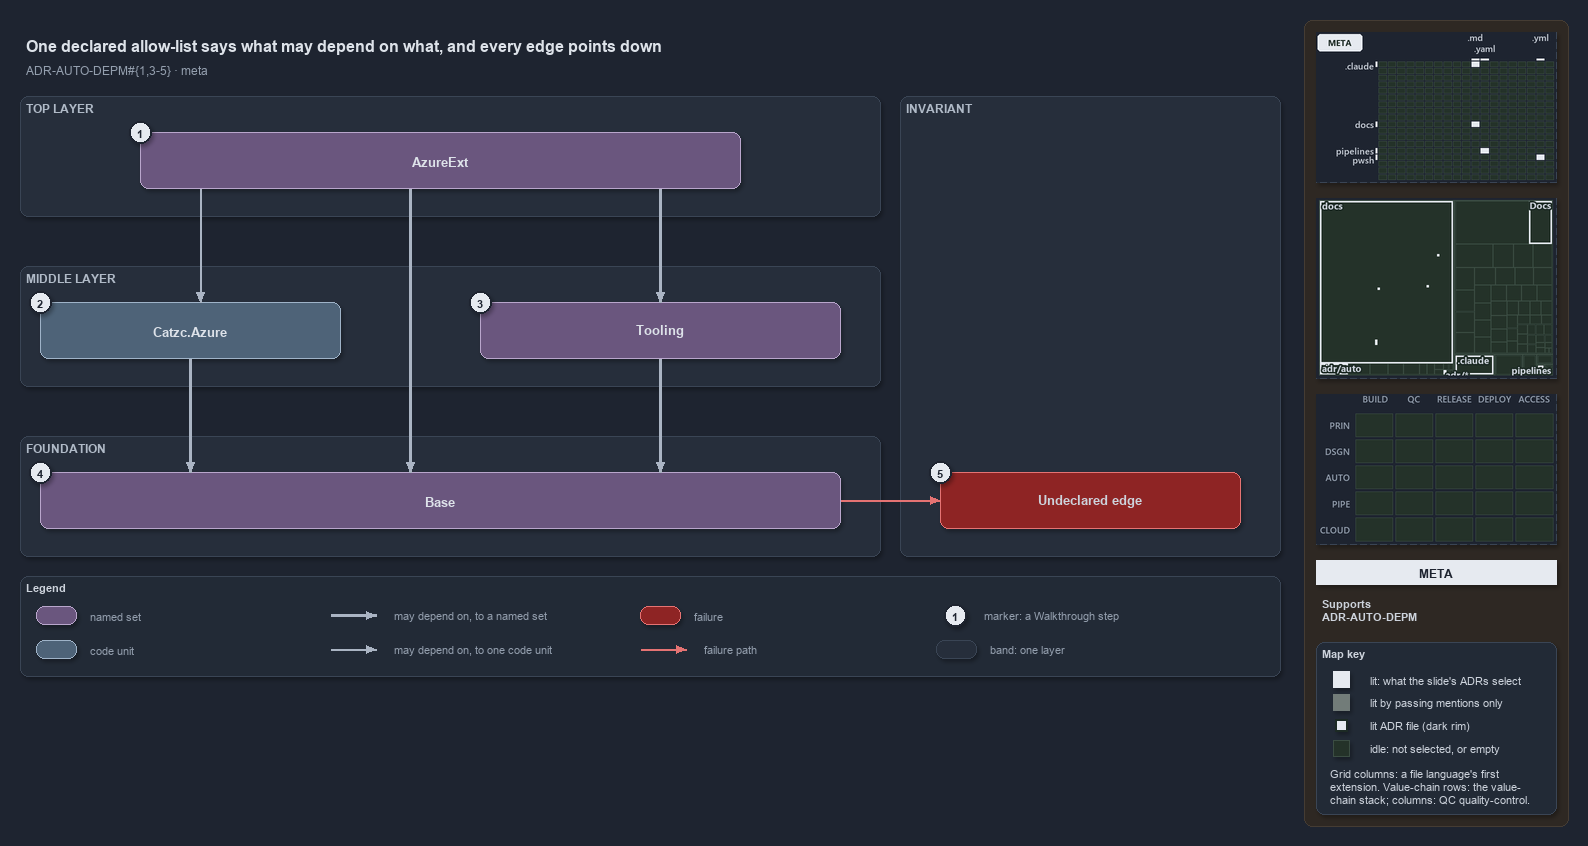

The diagram above was exported from draw.io. Its source (the exported page's mxGraphModel, read from the mxfile embedded in the PNG):
<mxGraphModel dx="1024" dy="768" grid="0" gridSize="10" guides="1" tooltips="1" connect="1" arrows="1" fold="1" page="1" pageScale="1" pageWidth="1572" pageHeight="700" background="#1E2430" math="0" shadow="1">
  <root>
    <mxCell id="0" />
    <mxCell id="1" parent="0" />
    <mxCell id="sidebar-bg" value="" style="rounded=1;arcSize=2;html=1;fillColor=#2E2823;strokeColor=#453C33;shadow=0;" vertex="1" parent="1">
      <mxGeometry x="1304" y="4" width="264" height="806" as="geometry" />
    </mxCell>
    <mxCell id="title" value="One declared allow-list says what may depend on what, and every edge points down" style="text;html=1;align=left;verticalAlign=middle;fontSize=16;fontStyle=1;fontColor=#DDE2E9;" vertex="1" parent="1">
      <mxGeometry x="20" y="14" width="1260" height="30" as="geometry" />
    </mxCell>
    <mxCell id="subtitle" value="ADR-AUTO-DEPM#{1,3-5} &amp;#183; meta" style="text;html=1;align=left;verticalAlign=middle;fontSize=12;fontColor=#949FAE;" vertex="1" parent="1">
      <mxGeometry x="20" y="44" width="1240" height="20" as="geometry" />
    </mxCell>
    <mxCell id="band-top" value="TOP LAYER" style="rounded=1;html=1;arcSize=3;fillColor=#262E3B;strokeColor=#3A4555;verticalAlign=top;align=left;spacingLeft=8;fontStyle=1;fontSize=12;fontColor=#B0BAC7;" vertex="1" parent="1">
      <mxGeometry x="20" y="80" width="860" height="120" as="geometry" />
    </mxCell>
    <mxCell id="band-middle" value="MIDDLE LAYER" style="rounded=1;html=1;arcSize=3;fillColor=#262E3B;strokeColor=#3A4555;verticalAlign=top;align=left;spacingLeft=8;fontStyle=1;fontSize=12;fontColor=#B0BAC7;" vertex="1" parent="1">
      <mxGeometry x="20" y="250" width="860" height="120" as="geometry" />
    </mxCell>
    <mxCell id="band-foundation" value="FOUNDATION" style="rounded=1;html=1;arcSize=3;fillColor=#262E3B;strokeColor=#3A4555;verticalAlign=top;align=left;spacingLeft=8;fontStyle=1;fontSize=12;fontColor=#B0BAC7;" vertex="1" parent="1">
      <mxGeometry x="20" y="420" width="860" height="120" as="geometry" />
    </mxCell>
    <mxCell id="band-rule" value="INVARIANT" style="rounded=1;html=1;arcSize=3;fillColor=#262E3B;strokeColor=#3A4555;verticalAlign=top;align=left;spacingLeft=8;fontStyle=1;fontSize=12;fontColor=#B0BAC7;" vertex="1" parent="1">
      <mxGeometry x="900" y="80" width="380" height="460" as="geometry" />
    </mxCell>
    <mxCell id="g-azureext" value="&lt;b&gt;AzureExt&lt;/b&gt;" style="rounded=1;whiteSpace=wrap;html=1;arcSize=20;fillColor=#6A567E;strokeColor=#B9A6CC;fontSize=13;fontColor=#DDE2E9;" vertex="1" parent="1">
      <mxGeometry x="140" y="116" width="600" height="56" as="geometry" />
    </mxCell>
    <mxCell id="m-azure" value="&lt;b&gt;Catzc.Azure&lt;/b&gt;" style="rounded=1;whiteSpace=wrap;html=1;arcSize=20;fillColor=#4E6378;strokeColor=#9FB3C8;fontSize=13;fontColor=#DDE2E9;" vertex="1" parent="1">
      <mxGeometry x="40" y="286" width="300" height="56" as="geometry" />
    </mxCell>
    <mxCell id="g-tooling" value="&lt;b&gt;Tooling&lt;/b&gt;" style="rounded=1;whiteSpace=wrap;html=1;arcSize=20;fillColor=#6A567E;strokeColor=#B9A6CC;fontSize=13;fontColor=#DDE2E9;" vertex="1" parent="1">
      <mxGeometry x="480" y="286" width="360" height="56" as="geometry" />
    </mxCell>
    <mxCell id="g-base" value="&lt;b&gt;Base&lt;/b&gt;" style="rounded=1;whiteSpace=wrap;html=1;arcSize=20;fillColor=#6A567E;strokeColor=#B9A6CC;fontSize=13;fontColor=#DDE2E9;" vertex="1" parent="1">
      <mxGeometry x="40" y="456" width="800" height="56" as="geometry" />
    </mxCell>
    <mxCell id="f-undeclared" value="&lt;b&gt;Undeclared edge&lt;/b&gt;" style="rounded=1;whiteSpace=wrap;html=1;arcSize=20;fillColor=#8E2424;strokeColor=#E57373;fontSize=13;" vertex="1" parent="1">
      <mxGeometry x="940" y="456" width="300" height="56" as="geometry" />
    </mxCell>
    <mxCell id="p-edge-ext-azure-a" value="" style="text;html=1;strokeColor=none;fillColor=none;" vertex="1" parent="1">
      <mxGeometry x="200" y="172" width="1" height="1" as="geometry" />
    </mxCell>
    <mxCell id="p-edge-ext-azure-b" value="" style="text;html=1;strokeColor=none;fillColor=none;" vertex="1" parent="1">
      <mxGeometry x="200" y="286" width="1" height="1" as="geometry" />
    </mxCell>
    <mxCell id="edge-ext-azure" value="" style="edgeStyle=orthogonalEdgeStyle;rounded=1;html=1;fontSize=11;endArrow=block;strokeColor=#AAB4C3;fontColor=#CDD3DC;shadow=0;" edge="1" parent="1" source="p-edge-ext-azure-a" target="p-edge-ext-azure-b">
      <mxGeometry relative="1" as="geometry" />
    </mxCell>
    <mxCell id="p-edge-ext-base-a" value="" style="text;html=1;strokeColor=none;fillColor=none;" vertex="1" parent="1">
      <mxGeometry x="410" y="172" width="1" height="1" as="geometry" />
    </mxCell>
    <mxCell id="p-edge-ext-base-b" value="" style="text;html=1;strokeColor=none;fillColor=none;" vertex="1" parent="1">
      <mxGeometry x="410" y="456" width="1" height="1" as="geometry" />
    </mxCell>
    <mxCell id="edge-ext-base" value="" style="edgeStyle=orthogonalEdgeStyle;rounded=1;html=1;fontSize=11;endArrow=block;strokeColor=#AAB4C3;strokeWidth=2.5;fontColor=#CDD3DC;shadow=0;" edge="1" parent="1" source="p-edge-ext-base-a" target="p-edge-ext-base-b">
      <mxGeometry relative="1" as="geometry" />
    </mxCell>
    <mxCell id="p-edge-ext-tooling-a" value="" style="text;html=1;strokeColor=none;fillColor=none;" vertex="1" parent="1">
      <mxGeometry x="660" y="172" width="1" height="1" as="geometry" />
    </mxCell>
    <mxCell id="p-edge-ext-tooling-b" value="" style="text;html=1;strokeColor=none;fillColor=none;" vertex="1" parent="1">
      <mxGeometry x="660" y="286" width="1" height="1" as="geometry" />
    </mxCell>
    <mxCell id="edge-ext-tooling" value="" style="edgeStyle=orthogonalEdgeStyle;rounded=1;html=1;fontSize=11;endArrow=block;strokeColor=#AAB4C3;strokeWidth=2.5;fontColor=#CDD3DC;shadow=0;" edge="1" parent="1" source="p-edge-ext-tooling-a" target="p-edge-ext-tooling-b">
      <mxGeometry relative="1" as="geometry" />
    </mxCell>
    <mxCell id="p-edge-azure-base-a" value="" style="text;html=1;strokeColor=none;fillColor=none;" vertex="1" parent="1">
      <mxGeometry x="190" y="342" width="1" height="1" as="geometry" />
    </mxCell>
    <mxCell id="p-edge-azure-base-b" value="" style="text;html=1;strokeColor=none;fillColor=none;" vertex="1" parent="1">
      <mxGeometry x="190" y="456" width="1" height="1" as="geometry" />
    </mxCell>
    <mxCell id="edge-azure-base" value="" style="edgeStyle=orthogonalEdgeStyle;rounded=1;html=1;fontSize=11;endArrow=block;strokeColor=#AAB4C3;strokeWidth=2.5;fontColor=#CDD3DC;shadow=0;" edge="1" parent="1" source="p-edge-azure-base-a" target="p-edge-azure-base-b">
      <mxGeometry relative="1" as="geometry" />
    </mxCell>
    <mxCell id="p-edge-tooling-base-a" value="" style="text;html=1;strokeColor=none;fillColor=none;" vertex="1" parent="1">
      <mxGeometry x="660" y="342" width="1" height="1" as="geometry" />
    </mxCell>
    <mxCell id="p-edge-tooling-base-b" value="" style="text;html=1;strokeColor=none;fillColor=none;" vertex="1" parent="1">
      <mxGeometry x="660" y="456" width="1" height="1" as="geometry" />
    </mxCell>
    <mxCell id="edge-tooling-base" value="" style="edgeStyle=orthogonalEdgeStyle;rounded=1;html=1;fontSize=11;endArrow=block;strokeColor=#AAB4C3;strokeWidth=2.5;fontColor=#CDD3DC;shadow=0;" edge="1" parent="1" source="p-edge-tooling-base-a" target="p-edge-tooling-base-b">
      <mxGeometry relative="1" as="geometry" />
    </mxCell>
    <mxCell id="p-edge-undeclared-a" value="" style="text;html=1;strokeColor=none;fillColor=none;" vertex="1" parent="1">
      <mxGeometry x="840" y="484" width="1" height="1" as="geometry" />
    </mxCell>
    <mxCell id="p-edge-undeclared-b" value="" style="text;html=1;strokeColor=none;fillColor=none;" vertex="1" parent="1">
      <mxGeometry x="940" y="484" width="1" height="1" as="geometry" />
    </mxCell>
    <mxCell id="edge-undeclared" value="" style="edgeStyle=orthogonalEdgeStyle;rounded=1;html=1;fontSize=11;endArrow=block;strokeColor=#E57373;fontColor=#CDD3DC;shadow=0;" edge="1" parent="1" source="p-edge-undeclared-a" target="p-edge-undeclared-b">
      <mxGeometry relative="1" as="geometry" />
    </mxCell>
    <mxCell id="mark-1" value="1" style="ellipse;html=1;fillColor=#E6EAF0;strokeColor=#1E2430;strokeWidth=2;fontColor=#1E2430;fontStyle=1;fontSize=11;" vertex="1" parent="1">
      <mxGeometry x="129" y="105" width="22" height="22" as="geometry" />
    </mxCell>
    <mxCell id="mark-2" value="2" style="ellipse;html=1;fillColor=#E6EAF0;strokeColor=#1E2430;strokeWidth=2;fontColor=#1E2430;fontStyle=1;fontSize=11;" vertex="1" parent="1">
      <mxGeometry x="29" y="275" width="22" height="22" as="geometry" />
    </mxCell>
    <mxCell id="mark-3" value="3" style="ellipse;html=1;fillColor=#E6EAF0;strokeColor=#1E2430;strokeWidth=2;fontColor=#1E2430;fontStyle=1;fontSize=11;" vertex="1" parent="1">
      <mxGeometry x="469" y="275" width="22" height="22" as="geometry" />
    </mxCell>
    <mxCell id="mark-4" value="4" style="ellipse;html=1;fillColor=#E6EAF0;strokeColor=#1E2430;strokeWidth=2;fontColor=#1E2430;fontStyle=1;fontSize=11;" vertex="1" parent="1">
      <mxGeometry x="29" y="445" width="22" height="22" as="geometry" />
    </mxCell>
    <mxCell id="mark-5" value="5" style="ellipse;html=1;fillColor=#E6EAF0;strokeColor=#1E2430;strokeWidth=2;fontColor=#1E2430;fontStyle=1;fontSize=11;" vertex="1" parent="1">
      <mxGeometry x="929" y="445" width="22" height="22" as="geometry" />
    </mxCell>
    <mxCell id="legend" value="&lt;b&gt;Legend&lt;/b&gt;" style="rounded=1;whiteSpace=wrap;html=1;arcSize=6;fillColor=#222A36;strokeColor=#3A4555;align=left;verticalAlign=top;spacing=8;fontSize=11;fontColor=#CDD3DC;" vertex="1" parent="1">
      <mxGeometry x="20" y="560" width="1260" height="100" as="geometry" />
    </mxCell>
    <mxCell id="legend-0" value="" style="rounded=1;whiteSpace=wrap;html=1;arcSize=20;fillColor=#6A567E;strokeColor=#B9A6CC;fontColor=#DDE2E9;" vertex="1" parent="1">
      <mxGeometry x="36" y="590" width="40" height="18" as="geometry" />
    </mxCell>
    <mxCell id="legend-0-text" value="named set" style="text;html=1;align=left;verticalAlign=middle;fontSize=11;fontColor=#949FAE;" vertex="1" parent="1">
      <mxGeometry x="84" y="589" width="250" height="20" as="geometry" />
    </mxCell>
    <mxCell id="legend-1" value="" style="rounded=1;whiteSpace=wrap;html=1;arcSize=20;fillColor=#4E6378;strokeColor=#9FB3C8;fontColor=#DDE2E9;" vertex="1" parent="1">
      <mxGeometry x="36" y="624" width="40" height="18" as="geometry" />
    </mxCell>
    <mxCell id="legend-1-text" value="code unit" style="text;html=1;align=left;verticalAlign=middle;fontSize=11;fontColor=#949FAE;" vertex="1" parent="1">
      <mxGeometry x="84" y="623" width="250" height="20" as="geometry" />
    </mxCell>
    <mxCell id="legend-2-a" value="" style="text;html=1;strokeColor=none;fillColor=none;" vertex="1" parent="1">
      <mxGeometry x="330" y="599" width="1" height="1" as="geometry" />
    </mxCell>
    <mxCell id="legend-2-b" value="" style="text;html=1;strokeColor=none;fillColor=none;" vertex="1" parent="1">
      <mxGeometry x="376" y="599" width="1" height="1" as="geometry" />
    </mxCell>
    <mxCell id="legend-2" value="" style="edgeStyle=orthogonalEdgeStyle;rounded=1;html=1;fontSize=11;endArrow=block;strokeColor=#AAB4C3;strokeWidth=2.5;fontColor=#CDD3DC;shadow=0;" edge="1" parent="1" source="legend-2-a" target="legend-2-b">
      <mxGeometry relative="1" as="geometry" />
    </mxCell>
    <mxCell id="legend-2-text" value="may depend on, to a named set" style="text;html=1;align=left;verticalAlign=middle;fontSize=11;fontColor=#949FAE;" vertex="1" parent="1">
      <mxGeometry x="388" y="589" width="250" height="20" as="geometry" />
    </mxCell>
    <mxCell id="legend-3-a" value="" style="text;html=1;strokeColor=none;fillColor=none;" vertex="1" parent="1">
      <mxGeometry x="330" y="633" width="1" height="1" as="geometry" />
    </mxCell>
    <mxCell id="legend-3-b" value="" style="text;html=1;strokeColor=none;fillColor=none;" vertex="1" parent="1">
      <mxGeometry x="376" y="633" width="1" height="1" as="geometry" />
    </mxCell>
    <mxCell id="legend-3" value="" style="edgeStyle=orthogonalEdgeStyle;rounded=1;html=1;fontSize=11;endArrow=block;strokeColor=#AAB4C3;fontColor=#CDD3DC;shadow=0;" edge="1" parent="1" source="legend-3-a" target="legend-3-b">
      <mxGeometry relative="1" as="geometry" />
    </mxCell>
    <mxCell id="legend-3-text" value="may depend on, to one code unit" style="text;html=1;align=left;verticalAlign=middle;fontSize=11;fontColor=#949FAE;" vertex="1" parent="1">
      <mxGeometry x="388" y="623" width="250" height="20" as="geometry" />
    </mxCell>
    <mxCell id="legend-4" value="" style="rounded=1;whiteSpace=wrap;html=1;arcSize=20;fillColor=#8E2424;strokeColor=#E57373;" vertex="1" parent="1">
      <mxGeometry x="640" y="590" width="40" height="18" as="geometry" />
    </mxCell>
    <mxCell id="legend-4-text" value="failure" style="text;html=1;align=left;verticalAlign=middle;fontSize=11;fontColor=#949FAE;" vertex="1" parent="1">
      <mxGeometry x="688" y="589" width="250" height="20" as="geometry" />
    </mxCell>
    <mxCell id="legend-5-a" value="" style="text;html=1;strokeColor=none;fillColor=none;" vertex="1" parent="1">
      <mxGeometry x="640" y="633" width="1" height="1" as="geometry" />
    </mxCell>
    <mxCell id="legend-5-b" value="" style="text;html=1;strokeColor=none;fillColor=none;" vertex="1" parent="1">
      <mxGeometry x="686" y="633" width="1" height="1" as="geometry" />
    </mxCell>
    <mxCell id="legend-5" value="" style="edgeStyle=orthogonalEdgeStyle;rounded=1;html=1;fontSize=11;endArrow=block;strokeColor=#E57373;fontColor=#CDD3DC;shadow=0;" edge="1" parent="1" source="legend-5-a" target="legend-5-b">
      <mxGeometry relative="1" as="geometry" />
    </mxCell>
    <mxCell id="legend-5-text" value="failure path" style="text;html=1;align=left;verticalAlign=middle;fontSize=11;fontColor=#949FAE;" vertex="1" parent="1">
      <mxGeometry x="698" y="623" width="250" height="20" as="geometry" />
    </mxCell>
    <mxCell id="legend-6" value="1" style="ellipse;html=1;fillColor=#E6EAF0;strokeColor=#1E2430;strokeWidth=2;fontColor=#1E2430;fontStyle=1;fontSize=11;" vertex="1" parent="1">
      <mxGeometry x="944" y="588" width="22" height="22" as="geometry" />
    </mxCell>
    <mxCell id="legend-6-text" value="marker: a Walkthrough step" style="text;html=1;align=left;verticalAlign=middle;fontSize=11;fontColor=#949FAE;" vertex="1" parent="1">
      <mxGeometry x="978" y="589" width="250" height="20" as="geometry" />
    </mxCell>
    <mxCell id="legend-7" value="" style="rounded=1;html=1;arcSize=3;fillColor=#262E3B;strokeColor=#3A4555;" vertex="1" parent="1">
      <mxGeometry x="936" y="624" width="40" height="18" as="geometry" />
    </mxCell>
    <mxCell id="legend-7-text" value="band: one layer" style="text;html=1;align=left;verticalAlign=middle;fontSize=11;fontColor=#949FAE;" vertex="1" parent="1">
      <mxGeometry x="984" y="623" width="250" height="20" as="geometry" />
    </mxCell>
    <mxCell id="minimap-grid" value="" style="shape=image;html=1;imageAspect=0;aspect=fixed;verticalLabelPosition=bottom;strokeColor=#3A4555;dashed=1;fillColor=#222A36;image=data:image/png,(base64 omitted: 9788 chars);" vertex="1" parent="1">
      <mxGeometry x="1316" y="16" width="240" height="150" as="geometry" />
    </mxCell>
    <mxCell id="minimap-tree" value="" style="shape=image;html=1;imageAspect=0;aspect=fixed;verticalLabelPosition=bottom;strokeColor=#3A4555;dashed=1;fillColor=#222A36;image=data:image/png,(base64 omitted: 12812 chars);" vertex="1" parent="1">
      <mxGeometry x="1316" y="182" width="240" height="180" as="geometry" />
    </mxCell>
    <mxCell id="minimap-chain" value="" style="shape=image;html=1;imageAspect=0;aspect=fixed;verticalLabelPosition=bottom;strokeColor=#3A4555;dashed=1;fillColor=#222A36;image=data:image/png,(base64 omitted: 11912 chars);" vertex="1" parent="1">
      <mxGeometry x="1316" y="378" width="240" height="150" as="geometry" />
    </mxCell>
    <mxCell id="lens-badge" value="META" style="rounded=0;whiteSpace=wrap;html=1;align=center;verticalAlign=middle;fontSize=12;fontStyle=1;fontColor=#1E2430;fillColor=#E6EAF0;strokeColor=none;" vertex="1" parent="1">
      <mxGeometry x="1316" y="544" width="240" height="24" as="geometry" />
    </mxCell>
    <mxCell id="supports" value="&lt;b&gt;Supports&lt;/b&gt;&lt;br&gt;ADR-AUTO-DEPM" style="text;html=1;whiteSpace=wrap;align=left;verticalAlign=top;fontSize=11;fontColor=#CDD3DC;" vertex="1" parent="1">
      <mxGeometry x="1316" y="576" width="240" height="38" as="geometry" />
    </mxCell>
    <mxCell id="mapkey" value="&lt;b&gt;Map key&lt;/b&gt;" style="rounded=1;arcSize=6;whiteSpace=wrap;html=1;align=left;verticalAlign=top;fontSize=11;fontColor=#CDD3DC;fillColor=#222A36;strokeColor=#3A4555;spacingLeft=8;spacingTop=2;" vertex="1" parent="1">
      <mxGeometry x="1316" y="626" width="240" height="172" as="geometry" />
    </mxCell>
    <mxCell id="mapkey-lit" value="" style="rounded=0;html=1;fillColor=#E6EAF0;strokeColor=#E6EAF0;" vertex="1" parent="1">
      <mxGeometry x="1333.0" y="655.0" width="16" height="16" as="geometry" />
    </mxCell>
    <mxCell id="mapkey-lit-text" value="lit: what the slide's ADRs select" style="text;html=1;align=left;verticalAlign=middle;fontSize=11;fontColor=#CDD3DC;" vertex="1" parent="1">
      <mxGeometry x="1364" y="653" width="184" height="20" as="geometry" />
    </mxCell>
    <mxCell id="mapkey-touched" value="" style="rounded=0;html=1;fillColor=#727C79;strokeColor=#727C79;" vertex="1" parent="1">
      <mxGeometry x="1333.0" y="678.0" width="16" height="16" as="geometry" />
    </mxCell>
    <mxCell id="mapkey-touched-text" value="lit by passing mentions only" style="text;html=1;align=left;verticalAlign=middle;fontSize=11;fontColor=#CDD3DC;" vertex="1" parent="1">
      <mxGeometry x="1364" y="676" width="184" height="20" as="geometry" />
    </mxCell>
    <mxCell id="mapkey-adr" value="" style="rounded=0;html=1;fillColor=#E6EAF0;strokeColor=#1C2A24;strokeWidth=2;" vertex="1" parent="1">
      <mxGeometry x="1335.0" y="703.0" width="12" height="12" as="geometry" />
    </mxCell>
    <mxCell id="mapkey-adr-text" value="lit ADR file (dark rim)" style="text;html=1;align=left;verticalAlign=middle;fontSize=11;fontColor=#CDD3DC;" vertex="1" parent="1">
      <mxGeometry x="1364" y="699" width="184" height="20" as="geometry" />
    </mxCell>
    <mxCell id="mapkey-idle" value="" style="rounded=0;html=1;fillColor=#243229;strokeColor=#3B4D43;" vertex="1" parent="1">
      <mxGeometry x="1333.0" y="724.0" width="16" height="16" as="geometry" />
    </mxCell>
    <mxCell id="mapkey-idle-text" value="idle: not selected, or empty" style="text;html=1;align=left;verticalAlign=middle;fontSize=11;fontColor=#CDD3DC;" vertex="1" parent="1">
      <mxGeometry x="1364" y="722" width="184" height="20" as="geometry" />
    </mxCell>
    <mxCell id="mapkey-codes" value="Grid columns: a file language's first&lt;br&gt;extension. Value-chain rows: the value-&lt;br&gt;chain stack; columns: QC quality-control." style="text;html=1;align=left;verticalAlign=top;whiteSpace=wrap;fontSize=11;fontColor=#CDD3DC;" vertex="1" parent="1">
      <mxGeometry x="1324" y="746" width="224" height="46" as="geometry" />
    </mxCell>
  </root>
</mxGraphModel>